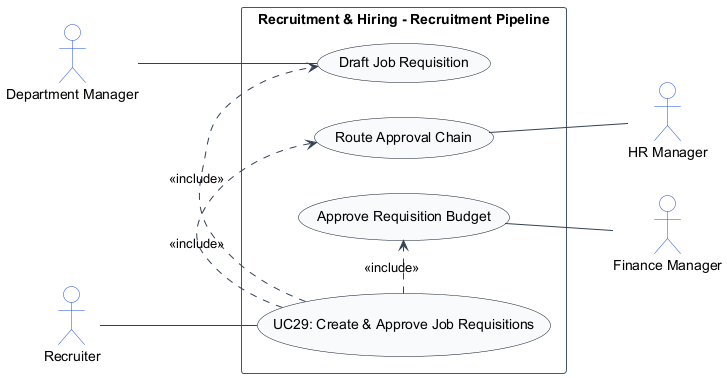

The diagram above was rendered by PlantUML. Its source (embedded in the PNG):
@startuml
left to right direction
skinparam shadowing false
skinparam packageStyle rectangle
skinparam actorStyle stickman

skinparam ArrowColor #334155
skinparam ActorBorderColor #1d4ed8
skinparam ActorBackgroundColor #ffffff
skinparam UsecaseBorderColor #0f172a
skinparam UsecaseBackgroundColor #f8fafc
skinparam RectangleBorderColor #475569
skinparam RectangleBackgroundColor #ffffff

actor "Recruiter" as Recruiter
actor "Department Manager" as DepartmentManager
actor "HR Manager" as HRManager
actor "Finance Manager" as FinanceManager

rectangle "Recruitment & Hiring - Recruitment Pipeline" {
    usecase "UC29: Create & Approve Job Requisitions" as UC_Main
    usecase "Draft Job Requisition" as UC_DraftReq
    usecase "Route Approval Chain" as UC_RouteChain
    usecase "Approve Requisition Budget" as UC_ApproveBud

    Recruiter -- UC_Main
    DepartmentManager -- UC_DraftReq
    UC_Main .> UC_DraftReq : <<include>>
    UC_Main .> UC_RouteChain : <<include>>
    UC_Main .> UC_ApproveBud : <<include>>
    UC_ApproveBud -- FinanceManager
    UC_RouteChain -- HRManager
}
@enduml